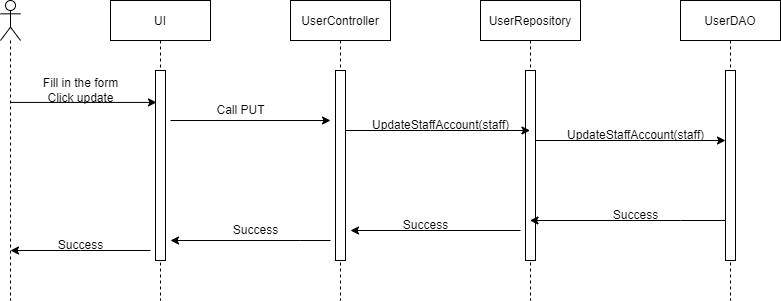

The diagram above was exported from draw.io. Its source (the exported page's mxGraphModel, read from the mxfile embedded in the PNG):
<mxGraphModel dx="881" dy="826" grid="1" gridSize="10" guides="1" tooltips="1" connect="1" arrows="1" fold="1" page="1" pageScale="1" pageWidth="1100" pageHeight="850" math="0" shadow="0">
  <root>
    <mxCell id="0" />
    <mxCell id="1" parent="0" />
    <mxCell id="mtmulrLOOj1kYeg_wwKM-2" value="UserDAO" style="shape=umlLifeline;perimeter=lifelinePerimeter;container=1;collapsible=0;recursiveResize=0;rounded=0;shadow=0;strokeWidth=1;" parent="1" vertex="1">
      <mxGeometry x="850" y="210" width="100" height="300" as="geometry" />
    </mxCell>
    <mxCell id="mtmulrLOOj1kYeg_wwKM-3" value="" style="points=[];perimeter=orthogonalPerimeter;rounded=0;shadow=0;strokeWidth=1;" parent="mtmulrLOOj1kYeg_wwKM-2" vertex="1">
      <mxGeometry x="45" y="70" width="10" height="190" as="geometry" />
    </mxCell>
    <mxCell id="mtmulrLOOj1kYeg_wwKM-4" value="UserRepository" style="shape=umlLifeline;perimeter=lifelinePerimeter;container=1;collapsible=0;recursiveResize=0;rounded=0;shadow=0;strokeWidth=1;" parent="1" vertex="1">
      <mxGeometry x="650" y="210" width="100" height="300" as="geometry" />
    </mxCell>
    <mxCell id="mtmulrLOOj1kYeg_wwKM-5" value="" style="points=[];perimeter=orthogonalPerimeter;rounded=0;shadow=0;strokeWidth=1;" parent="mtmulrLOOj1kYeg_wwKM-4" vertex="1">
      <mxGeometry x="45" y="70" width="10" height="190" as="geometry" />
    </mxCell>
    <mxCell id="mtmulrLOOj1kYeg_wwKM-6" value="UserController" style="shape=umlLifeline;perimeter=lifelinePerimeter;container=1;collapsible=0;recursiveResize=0;rounded=0;shadow=0;strokeWidth=1;" parent="1" vertex="1">
      <mxGeometry x="460" y="210" width="100" height="300" as="geometry" />
    </mxCell>
    <mxCell id="mtmulrLOOj1kYeg_wwKM-7" value="" style="points=[];perimeter=orthogonalPerimeter;rounded=0;shadow=0;strokeWidth=1;" parent="mtmulrLOOj1kYeg_wwKM-6" vertex="1">
      <mxGeometry x="45" y="70" width="10" height="190" as="geometry" />
    </mxCell>
    <mxCell id="mtmulrLOOj1kYeg_wwKM-8" value="UI" style="shape=umlLifeline;perimeter=lifelinePerimeter;container=1;collapsible=0;recursiveResize=0;rounded=0;shadow=0;strokeWidth=1;" parent="1" vertex="1">
      <mxGeometry x="280" y="210" width="100" height="300" as="geometry" />
    </mxCell>
    <mxCell id="mtmulrLOOj1kYeg_wwKM-9" value="" style="points=[];perimeter=orthogonalPerimeter;rounded=0;shadow=0;strokeWidth=1;" parent="mtmulrLOOj1kYeg_wwKM-8" vertex="1">
      <mxGeometry x="45" y="70" width="10" height="190" as="geometry" />
    </mxCell>
    <mxCell id="mtmulrLOOj1kYeg_wwKM-10" value="" style="shape=umlLifeline;participant=umlActor;perimeter=lifelinePerimeter;whiteSpace=wrap;html=1;container=1;collapsible=0;recursiveResize=0;verticalAlign=top;spacingTop=36;outlineConnect=0;" parent="1" vertex="1">
      <mxGeometry x="170" y="210" width="20" height="300" as="geometry" />
    </mxCell>
    <mxCell id="mtmulrLOOj1kYeg_wwKM-11" style="edgeStyle=orthogonalEdgeStyle;rounded=0;orthogonalLoop=1;jettySize=auto;html=1;" parent="1" source="mtmulrLOOj1kYeg_wwKM-7" target="mtmulrLOOj1kYeg_wwKM-4" edge="1">
      <mxGeometry relative="1" as="geometry">
        <Array as="points">
          <mxPoint x="600" y="340" />
          <mxPoint x="600" y="340" />
        </Array>
      </mxGeometry>
    </mxCell>
    <mxCell id="mtmulrLOOj1kYeg_wwKM-12" style="edgeStyle=orthogonalEdgeStyle;rounded=0;orthogonalLoop=1;jettySize=auto;html=1;" parent="1" source="mtmulrLOOj1kYeg_wwKM-5" target="mtmulrLOOj1kYeg_wwKM-3" edge="1">
      <mxGeometry relative="1" as="geometry">
        <Array as="points">
          <mxPoint x="810" y="350" />
          <mxPoint x="810" y="350" />
        </Array>
      </mxGeometry>
    </mxCell>
    <mxCell id="mtmulrLOOj1kYeg_wwKM-13" style="edgeStyle=orthogonalEdgeStyle;rounded=0;orthogonalLoop=1;jettySize=auto;html=1;" parent="1" source="mtmulrLOOj1kYeg_wwKM-3" target="mtmulrLOOj1kYeg_wwKM-4" edge="1">
      <mxGeometry relative="1" as="geometry">
        <Array as="points">
          <mxPoint x="850" y="430" />
          <mxPoint x="850" y="430" />
        </Array>
      </mxGeometry>
    </mxCell>
    <mxCell id="mtmulrLOOj1kYeg_wwKM-14" value="" style="endArrow=classic;html=1;rounded=0;" parent="1" edge="1">
      <mxGeometry width="50" height="50" relative="1" as="geometry">
        <mxPoint x="340" y="330" as="sourcePoint" />
        <mxPoint x="500" y="330" as="targetPoint" />
      </mxGeometry>
    </mxCell>
    <mxCell id="mtmulrLOOj1kYeg_wwKM-15" value="" style="endArrow=classic;html=1;rounded=0;entryX=0.1;entryY=0.168;entryDx=0;entryDy=0;entryPerimeter=0;" parent="1" source="mtmulrLOOj1kYeg_wwKM-10" target="mtmulrLOOj1kYeg_wwKM-9" edge="1">
      <mxGeometry width="50" height="50" relative="1" as="geometry">
        <mxPoint x="620" y="360" as="sourcePoint" />
        <mxPoint x="320" y="310" as="targetPoint" />
      </mxGeometry>
    </mxCell>
    <mxCell id="mtmulrLOOj1kYeg_wwKM-16" style="edgeStyle=orthogonalEdgeStyle;rounded=0;orthogonalLoop=1;jettySize=auto;html=1;" parent="1" edge="1">
      <mxGeometry relative="1" as="geometry">
        <mxPoint x="690" y="440" as="sourcePoint" />
        <mxPoint x="520" y="440" as="targetPoint" />
        <Array as="points">
          <mxPoint x="660.33" y="440" />
          <mxPoint x="660.33" y="440" />
        </Array>
      </mxGeometry>
    </mxCell>
    <mxCell id="mtmulrLOOj1kYeg_wwKM-17" style="edgeStyle=orthogonalEdgeStyle;rounded=0;orthogonalLoop=1;jettySize=auto;html=1;" parent="1" edge="1">
      <mxGeometry relative="1" as="geometry">
        <mxPoint x="500" y="450" as="sourcePoint" />
        <mxPoint x="340" y="450" as="targetPoint" />
        <Array as="points">
          <mxPoint x="470.33" y="450" />
          <mxPoint x="470.33" y="450" />
        </Array>
      </mxGeometry>
    </mxCell>
    <mxCell id="mtmulrLOOj1kYeg_wwKM-18" style="edgeStyle=orthogonalEdgeStyle;rounded=0;orthogonalLoop=1;jettySize=auto;html=1;" parent="1" edge="1">
      <mxGeometry relative="1" as="geometry">
        <mxPoint x="320" y="460" as="sourcePoint" />
        <mxPoint x="179.9966666666669" y="460" as="targetPoint" />
        <Array as="points">
          <mxPoint x="250" y="460" />
          <mxPoint x="250" y="460" />
        </Array>
      </mxGeometry>
    </mxCell>
    <mxCell id="mtmulrLOOj1kYeg_wwKM-19" value="Fill in the form&lt;br&gt;Click update" style="text;html=1;align=center;verticalAlign=middle;resizable=0;points=[];autosize=1;strokeColor=none;fillColor=none;" parent="1" vertex="1">
      <mxGeometry x="200" y="280" width="100" height="40" as="geometry" />
    </mxCell>
    <mxCell id="mtmulrLOOj1kYeg_wwKM-20" value="Success" style="text;html=1;align=center;verticalAlign=middle;resizable=0;points=[];autosize=1;strokeColor=none;fillColor=none;" parent="1" vertex="1">
      <mxGeometry x="215" y="440" width="70" height="30" as="geometry" />
    </mxCell>
    <mxCell id="mtmulrLOOj1kYeg_wwKM-21" value="Success" style="text;html=1;align=center;verticalAlign=middle;resizable=0;points=[];autosize=1;strokeColor=none;fillColor=none;" parent="1" vertex="1">
      <mxGeometry x="390" y="425" width="70" height="30" as="geometry" />
    </mxCell>
    <mxCell id="mtmulrLOOj1kYeg_wwKM-22" value="Success" style="text;html=1;align=center;verticalAlign=middle;resizable=0;points=[];autosize=1;strokeColor=none;fillColor=none;" parent="1" vertex="1">
      <mxGeometry x="560" y="420" width="70" height="30" as="geometry" />
    </mxCell>
    <mxCell id="mtmulrLOOj1kYeg_wwKM-23" value="Success" style="text;html=1;align=center;verticalAlign=middle;resizable=0;points=[];autosize=1;strokeColor=none;fillColor=none;" parent="1" vertex="1">
      <mxGeometry x="770" y="410" width="70" height="30" as="geometry" />
    </mxCell>
    <mxCell id="mtmulrLOOj1kYeg_wwKM-24" value="Call PUT" style="text;html=1;align=center;verticalAlign=middle;resizable=0;points=[];autosize=1;strokeColor=none;fillColor=none;" parent="1" vertex="1">
      <mxGeometry x="375" y="305" width="70" height="30" as="geometry" />
    </mxCell>
    <mxCell id="mtmulrLOOj1kYeg_wwKM-25" value="UpdateStaffAccount(staff)" style="text;html=1;align=center;verticalAlign=middle;resizable=0;points=[];autosize=1;strokeColor=none;fillColor=none;" parent="1" vertex="1">
      <mxGeometry x="530" y="320" width="160" height="30" as="geometry" />
    </mxCell>
    <mxCell id="mtmulrLOOj1kYeg_wwKM-26" value="UpdateStaffAccount(staff)" style="text;html=1;align=center;verticalAlign=middle;resizable=0;points=[];autosize=1;strokeColor=none;fillColor=none;" parent="1" vertex="1">
      <mxGeometry x="725" y="330" width="160" height="30" as="geometry" />
    </mxCell>
  </root>
</mxGraphModel>